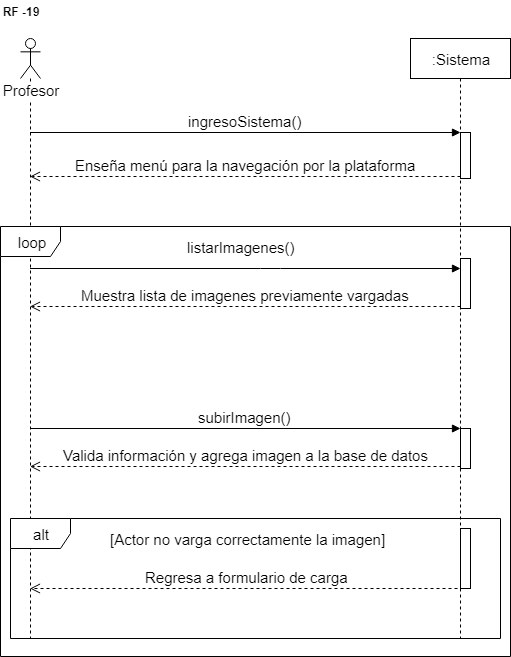

The diagram above was exported from draw.io. Its source (the exported page's mxGraphModel, read from the mxfile embedded in the PNG):
<mxGraphModel dx="800" dy="-705" grid="1" gridSize="10" guides="1" tooltips="1" connect="1" arrows="1" fold="1" page="1" pageScale="1" pageWidth="827" pageHeight="1169" math="0" shadow="0">
  <root>
    <mxCell id="0" />
    <mxCell id="1" parent="0" />
    <mxCell id="92GELiXZUqZ_FQPuZ2M5-220" value="&lt;b&gt;RF -19&lt;/b&gt;" style="text;html=1;strokeColor=none;fillColor=none;align=center;verticalAlign=middle;whiteSpace=wrap;rounded=0;" vertex="1" parent="1">
      <mxGeometry x="160" y="1302.5" width="40" height="20" as="geometry" />
    </mxCell>
    <mxCell id="92GELiXZUqZ_FQPuZ2M5-303" value="Profesor&lt;br&gt;" style="shape=umlLifeline;participant=umlActor;perimeter=lifelinePerimeter;whiteSpace=wrap;html=1;container=1;collapsible=0;recursiveResize=0;verticalAlign=top;spacingTop=36;labelBackgroundColor=#ffffff;outlineConnect=0;fontSize=15;align=center;" vertex="1" parent="1">
      <mxGeometry x="180" y="1340" width="20" height="600" as="geometry" />
    </mxCell>
    <mxCell id="92GELiXZUqZ_FQPuZ2M5-304" value=":Sistema" style="shape=umlLifeline;perimeter=lifelinePerimeter;whiteSpace=wrap;html=1;container=1;collapsible=0;recursiveResize=0;outlineConnect=0;fontSize=15;align=center;" vertex="1" parent="1">
      <mxGeometry x="570" y="1340" width="100" height="600" as="geometry" />
    </mxCell>
    <mxCell id="92GELiXZUqZ_FQPuZ2M5-305" value="" style="html=1;points=[];perimeter=orthogonalPerimeter;fontSize=15;align=center;" vertex="1" parent="92GELiXZUqZ_FQPuZ2M5-304">
      <mxGeometry x="50" y="94" width="10" height="46" as="geometry" />
    </mxCell>
    <mxCell id="92GELiXZUqZ_FQPuZ2M5-307" value="" style="html=1;points=[];perimeter=orthogonalPerimeter;fontSize=15;align=center;" vertex="1" parent="92GELiXZUqZ_FQPuZ2M5-304">
      <mxGeometry x="50" y="390" width="10" height="40" as="geometry" />
    </mxCell>
    <mxCell id="92GELiXZUqZ_FQPuZ2M5-308" value="" style="html=1;points=[];perimeter=orthogonalPerimeter;fontSize=15;align=center;" vertex="1" parent="92GELiXZUqZ_FQPuZ2M5-304">
      <mxGeometry x="50" y="490" width="10" height="60" as="geometry" />
    </mxCell>
    <mxCell id="92GELiXZUqZ_FQPuZ2M5-309" value="ingresoSistema()" style="html=1;verticalAlign=bottom;endArrow=block;entryX=0;entryY=0;fontSize=15;" edge="1" parent="1" source="92GELiXZUqZ_FQPuZ2M5-303" target="92GELiXZUqZ_FQPuZ2M5-305">
      <mxGeometry relative="1" as="geometry">
        <mxPoint x="400" y="1410" as="sourcePoint" />
      </mxGeometry>
    </mxCell>
    <mxCell id="92GELiXZUqZ_FQPuZ2M5-310" value="Enseña menú para la navegación por la plataforma" style="html=1;verticalAlign=bottom;endArrow=open;dashed=1;endSize=8;exitX=0;exitY=0.95;fontSize=15;" edge="1" parent="1" source="92GELiXZUqZ_FQPuZ2M5-305" target="92GELiXZUqZ_FQPuZ2M5-303">
      <mxGeometry relative="1" as="geometry">
        <mxPoint x="400" y="1486" as="targetPoint" />
      </mxGeometry>
    </mxCell>
    <mxCell id="92GELiXZUqZ_FQPuZ2M5-313" value="" style="html=1;points=[];perimeter=orthogonalPerimeter;fontSize=15;align=center;" vertex="1" parent="1">
      <mxGeometry x="620" y="1560" width="10" height="50" as="geometry" />
    </mxCell>
    <mxCell id="92GELiXZUqZ_FQPuZ2M5-314" value="&lt;span&gt;listarImagenes()&lt;/span&gt;" style="html=1;verticalAlign=bottom;endArrow=block;fontSize=15;" edge="1" parent="1" source="92GELiXZUqZ_FQPuZ2M5-303">
      <mxGeometry x="0.1173" y="32" relative="1" as="geometry">
        <mxPoint x="550" y="1600" as="sourcePoint" />
        <mxPoint x="620" y="1570" as="targetPoint" />
        <Array as="points">
          <mxPoint x="430" y="1570" />
        </Array>
        <mxPoint x="-29" y="22" as="offset" />
      </mxGeometry>
    </mxCell>
    <mxCell id="92GELiXZUqZ_FQPuZ2M5-315" value="&lt;span&gt;Muestra lista de imagenes previamente vargadas&lt;/span&gt;" style="html=1;verticalAlign=bottom;endArrow=open;dashed=1;endSize=8;exitX=0;exitY=0.95;fontSize=15;" edge="1" parent="1" source="92GELiXZUqZ_FQPuZ2M5-313" target="92GELiXZUqZ_FQPuZ2M5-303">
      <mxGeometry relative="1" as="geometry">
        <mxPoint x="550" y="1676" as="targetPoint" />
      </mxGeometry>
    </mxCell>
    <mxCell id="92GELiXZUqZ_FQPuZ2M5-316" value="&lt;span&gt;Valida información y agrega imagen a la base de datos&lt;/span&gt;" style="html=1;verticalAlign=bottom;endArrow=open;dashed=1;endSize=8;exitX=0;exitY=0.95;fontSize=15;" edge="1" parent="1" source="92GELiXZUqZ_FQPuZ2M5-307" target="92GELiXZUqZ_FQPuZ2M5-303">
      <mxGeometry relative="1" as="geometry">
        <mxPoint x="550" y="1756" as="targetPoint" />
      </mxGeometry>
    </mxCell>
    <mxCell id="92GELiXZUqZ_FQPuZ2M5-317" value="subirImagen()" style="html=1;verticalAlign=bottom;endArrow=block;entryX=0;entryY=0;fontSize=15;" edge="1" parent="1" source="92GELiXZUqZ_FQPuZ2M5-303" target="92GELiXZUqZ_FQPuZ2M5-307">
      <mxGeometry relative="1" as="geometry">
        <mxPoint x="550" y="1680" as="sourcePoint" />
      </mxGeometry>
    </mxCell>
    <mxCell id="92GELiXZUqZ_FQPuZ2M5-318" value="loop" style="shape=umlFrame;whiteSpace=wrap;html=1;fontSize=15;align=center;" vertex="1" parent="1">
      <mxGeometry x="160" y="1528" width="510" height="430" as="geometry" />
    </mxCell>
    <mxCell id="92GELiXZUqZ_FQPuZ2M5-319" value="[Actor no varga correctamente la imagen]" style="text;html=1;resizable=0;points=[];autosize=1;align=left;verticalAlign=top;spacingTop=-4;fontSize=15;" vertex="1" parent="1">
      <mxGeometry x="268" y="1830" width="290" height="20" as="geometry" />
    </mxCell>
    <mxCell id="92GELiXZUqZ_FQPuZ2M5-320" value="Regresa a formulario de carga" style="html=1;verticalAlign=bottom;endArrow=open;dashed=1;endSize=8;fontSize=15;exitX=0.3;exitY=1;exitDx=0;exitDy=0;exitPerimeter=0;" edge="1" parent="1" source="92GELiXZUqZ_FQPuZ2M5-308" target="92GELiXZUqZ_FQPuZ2M5-303">
      <mxGeometry relative="1" as="geometry">
        <mxPoint x="520" y="1889.5" as="sourcePoint" />
        <mxPoint x="440" y="1889.5" as="targetPoint" />
      </mxGeometry>
    </mxCell>
    <mxCell id="92GELiXZUqZ_FQPuZ2M5-321" value="alt&lt;br&gt;" style="shape=umlFrame;whiteSpace=wrap;html=1;fontSize=15;align=center;" vertex="1" parent="1">
      <mxGeometry x="170" y="1820" width="490" height="120" as="geometry" />
    </mxCell>
  </root>
</mxGraphModel>